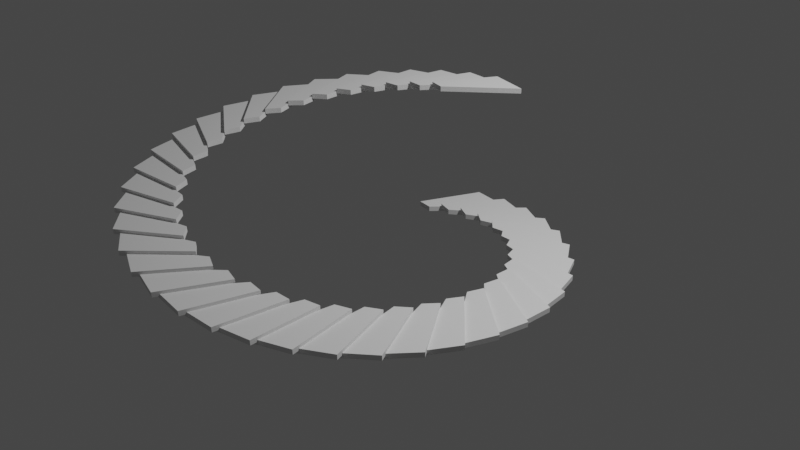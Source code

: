 # Source: staircase.blend  (saved by Blender 3.0.42; exported with 4.5.12 LTS)
import bpy
from mathutils import Matrix  # noqa: F401  (used for matrix-valued properties, if any)

bpy.ops.wm.read_factory_settings(use_empty=True)
scene = bpy.context.scene
scene.name = 'Scene'

# ---- collections
col_collection = bpy.data.collections.new('Collection'); scene.collection.children.link(col_collection)

# ---- world
world_world = bpy.data.worlds.new('World'); scene.world = world_world
world_world.use_nodes = True; world_world.node_tree.nodes.clear()
_N = world_world.node_tree.nodes; _L = world_world.node_tree.links
n0 = _N.new('ShaderNodeOutputWorld'); n0.name = 'World Output'; n0.location = (300, 300)
n1 = _N.new('ShaderNodeBackground'); n1.name = 'Background'; n1.location = (10, 300)
n1.inputs[0].default_value = (0.05088, 0.05088, 0.05088, 1.0)
_L.new(n1.outputs[0], n0.inputs[0])
n0.is_active_output = True
world_world.color = (0.05088, 0.05088, 0.05088)
world_world.use_sun_shadow = False
world_world.sun_shadow_jitter_overblur = 0.0

# ---- cameras
cam_camera = bpy.data.cameras.new('Camera')
cam_camera.clip_end = 100.0
cam_camera.ortho_scale = 7.314

# ---- lights
light_light = bpy.data.lights.new('Light', 'POINT')
light_light.transmission_factor = 0.0
light_light.energy = 1000.0
light_light.shadow_soft_size = 0.1
light_light.shadow_maximum_resolution = 0.006
light_light.use_absolute_resolution = True

# ---- meshes
me_circle = bpy.data.meshes.new('Circle')
me_circle.from_pydata([(0.5962, 0.9239, 0.0), (0.1905, 0.9808, 0.0), (0.08129, 0.349, 0.0), (-0.07194, 0.3705, 0.0), (0.1905, 0.9808, 0.04973), (0.5962, 0.9239, 0.04973), (-0.07194, 0.3705, 0.04973), (0.08129, 0.349, 0.04973)], [], [(1, 3, 2, 0), (4, 5, 7, 6), (0, 2, 7, 5), (1, 0, 5, 4), (3, 1, 4, 6), (2, 3, 6, 7)])
_uv = me_circle.uv_layers.new(name='UVMap')
_uv.uv.foreach_set('vector', [0.0, 0.0, 0.0, 0.0, 0.0, 0.0, 0.0, 0.0, 0.0, 0.0, 0.0, 0.0, 0.0, 0.0, 0.0, 0.0, 0.0, 0.0, 0.0, 0.0, 0.0, 0.0, 0.0, 0.0, 0.0, 0.0, 0.0, 0.0, 0.0, 0.0, 0.0, 0.0, 0.0, 0.0, 0.0, 0.0, 0.0, 0.0, 0.0, 0.0, 0.0, 0.0, 0.0, 0.0, 0.0, 0.0, 0.0, 0.0])
me_circle.use_remesh_fix_poles = True
me_circle.use_remesh_preserve_attributes = False
me_circle.update()

# ---- objects
ob_light = bpy.data.objects.new('Light', light_light)
ob_camera = bpy.data.objects.new('Camera', cam_camera)
ob_circle = bpy.data.objects.new('Circle', me_circle)
ob_empty = bpy.data.objects.new('Empty', None)

# ---- transforms, parenting, visibility, modifiers, constraints
ob_light.location = (4.076, 1.005, 5.904)
ob_light.rotation_euler = (0.6503, 0.05522, 1.866)
ob_light.lock_rotations_4d = False
ob_light.empty_display_type = 'ARROWS'
ob_light.color = (0.0, 0.0, 0.0, 0.0)
ob_light.lineart.crease_threshold = 0.0
ob_camera.location = (7.359, -6.926, 4.958)
ob_camera.rotation_euler = (1.109, 0.0, 0.8149)
ob_camera.lock_rotations_4d = False
ob_camera.empty_display_type = 'ARROWS'
ob_camera.color = (0.0, 0.0, 0.0, 0.0)
ob_camera.display_type = 'WIRE'
ob_camera.lineart.crease_threshold = 0.0
ob_circle.location = (0.0, 0.0, 0.0)
_m = ob_circle.modifiers.new('Array', 'ARRAY')
_m.count = 40
_m.use_constant_offset = True
_m.constant_offset_displace = (0.0, 0.0, 0.0)
_m.use_relative_offset = False
_m.use_object_offset = True
_m.offset_object = ob_empty
ob_empty.location = (0.1778, 0.0585, 0.03456)
ob_empty.rotation_euler = (-0.002718, 0.006528, -0.1635)

# ---- collection membership
col_collection.objects.link(ob_light)
col_collection.objects.link(ob_camera)
col_collection.objects.link(ob_circle)
col_collection.objects.link(ob_empty)

# ---- scene / render settings (as saved in the file)
scene.camera = ob_camera
scene.frame_start = 1; scene.frame_end = 250; scene.frame_set(1)
scene.render.engine = 'BLENDER_EEVEE_NEXT'
scene.cycles.sampling_pattern = 'TABULATED_SOBOL'
scene.cycles.use_light_tree = False
scene.view_settings.view_transform = 'Filmic'
bpy.context.view_layer.update()
